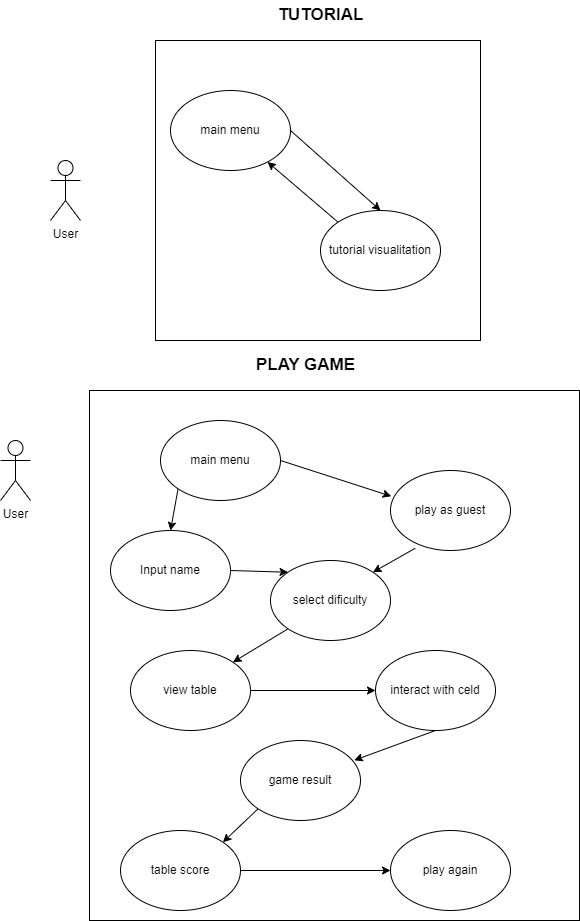

The diagram above was exported from draw.io. Its source (the exported page's mxGraphModel, read from the mxfile embedded in the PNG):
<mxGraphModel dx="1261" dy="1895" grid="1" gridSize="10" guides="1" tooltips="1" connect="1" arrows="1" fold="1" page="1" pageScale="1" pageWidth="827" pageHeight="1169" math="0" shadow="0">
  <root>
    <mxCell id="0" />
    <mxCell id="1" parent="0" />
    <mxCell id="DPZRTSshdga6xu_8qJnJ-1" value="" style="rounded=0;whiteSpace=wrap;html=1;movable=1;resizable=1;rotatable=1;deletable=1;editable=1;locked=0;connectable=1;" vertex="1" parent="1">
      <mxGeometry x="169" y="-150" width="490" height="530" as="geometry" />
    </mxCell>
    <mxCell id="DPZRTSshdga6xu_8qJnJ-2" value="User" style="shape=umlActor;verticalLabelPosition=bottom;verticalAlign=top;html=1;outlineConnect=0;" vertex="1" parent="1">
      <mxGeometry x="80" y="-100" width="30" height="60" as="geometry" />
    </mxCell>
    <mxCell id="DPZRTSshdga6xu_8qJnJ-14" style="edgeStyle=none;rounded=0;orthogonalLoop=1;jettySize=auto;html=1;exitX=1;exitY=0.5;exitDx=0;exitDy=0;entryX=0;entryY=0.5;entryDx=0;entryDy=0;strokeColor=none;" edge="1" parent="1" source="DPZRTSshdga6xu_8qJnJ-3" target="DPZRTSshdga6xu_8qJnJ-4">
      <mxGeometry relative="1" as="geometry" />
    </mxCell>
    <mxCell id="DPZRTSshdga6xu_8qJnJ-16" style="edgeStyle=none;rounded=0;orthogonalLoop=1;jettySize=auto;html=1;exitX=1;exitY=0.5;exitDx=0;exitDy=0;entryX=0;entryY=0;entryDx=0;entryDy=0;" edge="1" parent="1" source="DPZRTSshdga6xu_8qJnJ-3" target="DPZRTSshdga6xu_8qJnJ-5">
      <mxGeometry relative="1" as="geometry" />
    </mxCell>
    <mxCell id="DPZRTSshdga6xu_8qJnJ-3" value="Input name" style="ellipse;whiteSpace=wrap;html=1;" vertex="1" parent="1">
      <mxGeometry x="190" y="-10" width="120" height="80" as="geometry" />
    </mxCell>
    <mxCell id="DPZRTSshdga6xu_8qJnJ-4" value="play as guest" style="ellipse;whiteSpace=wrap;html=1;" vertex="1" parent="1">
      <mxGeometry x="470" y="-70" width="120" height="80" as="geometry" />
    </mxCell>
    <mxCell id="DPZRTSshdga6xu_8qJnJ-17" style="edgeStyle=none;rounded=0;orthogonalLoop=1;jettySize=auto;html=1;exitX=0.206;exitY=0.972;exitDx=0;exitDy=0;entryX=1;entryY=0;entryDx=0;entryDy=0;exitPerimeter=0;" edge="1" parent="1" source="DPZRTSshdga6xu_8qJnJ-4" target="DPZRTSshdga6xu_8qJnJ-5">
      <mxGeometry relative="1" as="geometry" />
    </mxCell>
    <mxCell id="DPZRTSshdga6xu_8qJnJ-18" value="" style="edgeStyle=none;rounded=0;orthogonalLoop=1;jettySize=auto;html=1;exitX=1;exitY=0.5;exitDx=0;exitDy=0;" edge="1" parent="1" source="DPZRTSshdga6xu_8qJnJ-6" target="DPZRTSshdga6xu_8qJnJ-7">
      <mxGeometry relative="1" as="geometry" />
    </mxCell>
    <mxCell id="DPZRTSshdga6xu_8qJnJ-19" style="edgeStyle=none;rounded=0;orthogonalLoop=1;jettySize=auto;html=1;exitX=0;exitY=1;exitDx=0;exitDy=0;entryX=1;entryY=0;entryDx=0;entryDy=0;" edge="1" parent="1" source="DPZRTSshdga6xu_8qJnJ-5" target="DPZRTSshdga6xu_8qJnJ-6">
      <mxGeometry relative="1" as="geometry" />
    </mxCell>
    <mxCell id="DPZRTSshdga6xu_8qJnJ-5" value="select dificulty" style="ellipse;whiteSpace=wrap;html=1;" vertex="1" parent="1">
      <mxGeometry x="350" y="20" width="120" height="80" as="geometry" />
    </mxCell>
    <mxCell id="DPZRTSshdga6xu_8qJnJ-6" value="view table" style="ellipse;whiteSpace=wrap;html=1;" vertex="1" parent="1">
      <mxGeometry x="210" y="110" width="120" height="80" as="geometry" />
    </mxCell>
    <mxCell id="DPZRTSshdga6xu_8qJnJ-7" value="interact with celd" style="ellipse;whiteSpace=wrap;html=1;" vertex="1" parent="1">
      <mxGeometry x="455" y="110" width="120" height="80" as="geometry" />
    </mxCell>
    <mxCell id="DPZRTSshdga6xu_8qJnJ-21" style="edgeStyle=none;rounded=0;orthogonalLoop=1;jettySize=auto;html=1;exitX=0;exitY=1;exitDx=0;exitDy=0;entryX=1;entryY=0;entryDx=0;entryDy=0;" edge="1" parent="1" source="DPZRTSshdga6xu_8qJnJ-8" target="DPZRTSshdga6xu_8qJnJ-9">
      <mxGeometry relative="1" as="geometry" />
    </mxCell>
    <mxCell id="DPZRTSshdga6xu_8qJnJ-8" value="game result" style="ellipse;whiteSpace=wrap;html=1;" vertex="1" parent="1">
      <mxGeometry x="320" y="200" width="120" height="80" as="geometry" />
    </mxCell>
    <mxCell id="DPZRTSshdga6xu_8qJnJ-22" style="edgeStyle=none;rounded=0;orthogonalLoop=1;jettySize=auto;html=1;exitX=1;exitY=0.5;exitDx=0;exitDy=0;entryX=0;entryY=0.5;entryDx=0;entryDy=0;" edge="1" parent="1" source="DPZRTSshdga6xu_8qJnJ-9" target="DPZRTSshdga6xu_8qJnJ-11">
      <mxGeometry relative="1" as="geometry" />
    </mxCell>
    <mxCell id="DPZRTSshdga6xu_8qJnJ-9" value="table score" style="ellipse;whiteSpace=wrap;html=1;" vertex="1" parent="1">
      <mxGeometry x="200" y="290" width="120" height="80" as="geometry" />
    </mxCell>
    <mxCell id="DPZRTSshdga6xu_8qJnJ-11" value="play again" style="ellipse;whiteSpace=wrap;html=1;" vertex="1" parent="1">
      <mxGeometry x="470" y="290" width="120" height="80" as="geometry" />
    </mxCell>
    <mxCell id="DPZRTSshdga6xu_8qJnJ-20" style="edgeStyle=none;rounded=0;orthogonalLoop=1;jettySize=auto;html=1;exitX=0.5;exitY=1;exitDx=0;exitDy=0;entryX=0.948;entryY=0.247;entryDx=0;entryDy=0;entryPerimeter=0;" edge="1" parent="1" source="DPZRTSshdga6xu_8qJnJ-7" target="DPZRTSshdga6xu_8qJnJ-8">
      <mxGeometry relative="1" as="geometry" />
    </mxCell>
    <mxCell id="DPZRTSshdga6xu_8qJnJ-23" value="" style="rounded=0;whiteSpace=wrap;html=1;movable=1;resizable=1;rotatable=1;deletable=1;editable=1;locked=0;connectable=1;" vertex="1" parent="1">
      <mxGeometry x="235" y="-500" width="325" height="300" as="geometry" />
    </mxCell>
    <mxCell id="DPZRTSshdga6xu_8qJnJ-24" value="User" style="shape=umlActor;verticalLabelPosition=bottom;verticalAlign=top;html=1;outlineConnect=0;" vertex="1" parent="1">
      <mxGeometry x="130" y="-380" width="30" height="60" as="geometry" />
    </mxCell>
    <mxCell id="DPZRTSshdga6xu_8qJnJ-27" style="edgeStyle=none;rounded=0;orthogonalLoop=1;jettySize=auto;html=1;exitX=1;exitY=0.5;exitDx=0;exitDy=0;entryX=0.5;entryY=0;entryDx=0;entryDy=0;" edge="1" parent="1" source="DPZRTSshdga6xu_8qJnJ-25" target="DPZRTSshdga6xu_8qJnJ-26">
      <mxGeometry relative="1" as="geometry" />
    </mxCell>
    <mxCell id="DPZRTSshdga6xu_8qJnJ-25" value="main menu" style="ellipse;whiteSpace=wrap;html=1;" vertex="1" parent="1">
      <mxGeometry x="250" y="-450" width="120" height="80" as="geometry" />
    </mxCell>
    <mxCell id="DPZRTSshdga6xu_8qJnJ-28" style="edgeStyle=none;rounded=0;orthogonalLoop=1;jettySize=auto;html=1;exitX=0;exitY=0;exitDx=0;exitDy=0;" edge="1" parent="1" source="DPZRTSshdga6xu_8qJnJ-26" target="DPZRTSshdga6xu_8qJnJ-25">
      <mxGeometry relative="1" as="geometry" />
    </mxCell>
    <mxCell id="DPZRTSshdga6xu_8qJnJ-26" value="tutorial visualitation" style="ellipse;whiteSpace=wrap;html=1;" vertex="1" parent="1">
      <mxGeometry x="400" y="-330" width="120" height="80" as="geometry" />
    </mxCell>
    <mxCell id="DPZRTSshdga6xu_8qJnJ-29" value="TUTORIAL" style="text;html=1;align=center;verticalAlign=middle;resizable=0;points=[];autosize=1;strokeColor=none;fillColor=none;rounded=0;fontStyle=1;fontSize=17;" vertex="1" parent="1">
      <mxGeometry x="345" y="-540" width="110" height="30" as="geometry" />
    </mxCell>
    <mxCell id="DPZRTSshdga6xu_8qJnJ-30" value="PLAY GAME" style="text;html=1;align=center;verticalAlign=middle;resizable=0;points=[];autosize=1;strokeColor=none;fillColor=none;rounded=0;fontStyle=1;fontSize=17;" vertex="1" parent="1">
      <mxGeometry x="325" y="-190" width="120" height="30" as="geometry" />
    </mxCell>
    <mxCell id="DPZRTSshdga6xu_8qJnJ-32" style="edgeStyle=none;rounded=0;orthogonalLoop=1;jettySize=auto;html=1;exitX=0;exitY=1;exitDx=0;exitDy=0;entryX=0.5;entryY=0;entryDx=0;entryDy=0;" edge="1" parent="1" source="DPZRTSshdga6xu_8qJnJ-31" target="DPZRTSshdga6xu_8qJnJ-3">
      <mxGeometry relative="1" as="geometry" />
    </mxCell>
    <mxCell id="DPZRTSshdga6xu_8qJnJ-31" value="main menu" style="ellipse;whiteSpace=wrap;html=1;" vertex="1" parent="1">
      <mxGeometry x="240" y="-120" width="120" height="80" as="geometry" />
    </mxCell>
    <mxCell id="DPZRTSshdga6xu_8qJnJ-33" style="edgeStyle=none;rounded=0;orthogonalLoop=1;jettySize=auto;html=1;exitX=1;exitY=0.5;exitDx=0;exitDy=0;entryX=0.006;entryY=0.322;entryDx=0;entryDy=0;entryPerimeter=0;" edge="1" parent="1" source="DPZRTSshdga6xu_8qJnJ-31" target="DPZRTSshdga6xu_8qJnJ-4">
      <mxGeometry relative="1" as="geometry" />
    </mxCell>
  </root>
</mxGraphModel>